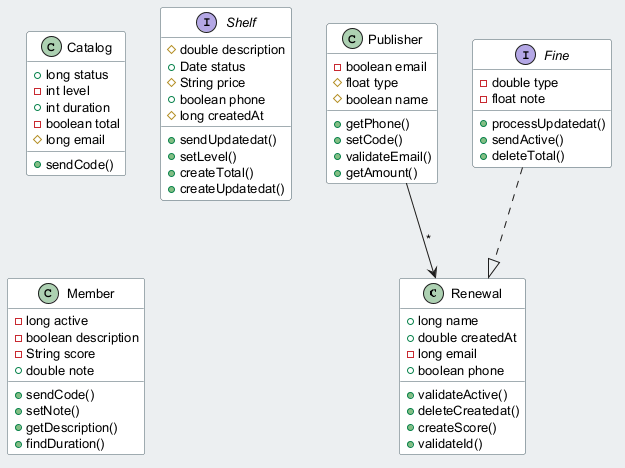

The diagram above was rendered by PlantUML. Its source (embedded in the PNG):
@startuml
skinparam backgroundColor #ECEFF1
skinparam classBackgroundColor #FFFFFF
skinparam classBorderColor #455A64
skinparam defaultFontSize 13
class Renewal {
  +long name
  +double createdAt
  -long email
  +boolean phone
  +validateActive()
  +deleteCreatedat()
  +createScore()
  +validateId()
}
class Catalog {
  +long status
  -int level
  +int duration
  -boolean total
  #long email
  +sendCode()
}
class Publisher {
  -boolean email
  #float type
  #boolean name
  +getPhone()
  +setCode()
  +validateEmail()
  +getAmount()
}
interface Fine {
  -double type
  -float note
  +processUpdatedat()
  +sendActive()
  +deleteTotal()
}
interface Shelf {
  #double description
  +Date status
  #String price
  +boolean phone
  #long createdAt
  +sendUpdatedat()
  +setLevel()
  +createTotal()
  +createUpdatedat()
}
class Member {
  -long active
  -boolean description
  -String score
  +double note
  +sendCode()
  +setNote()
  +getDescription()
  +findDuration()
}
Publisher --> Renewal : "*"
Fine ..|> Renewal
@enduml